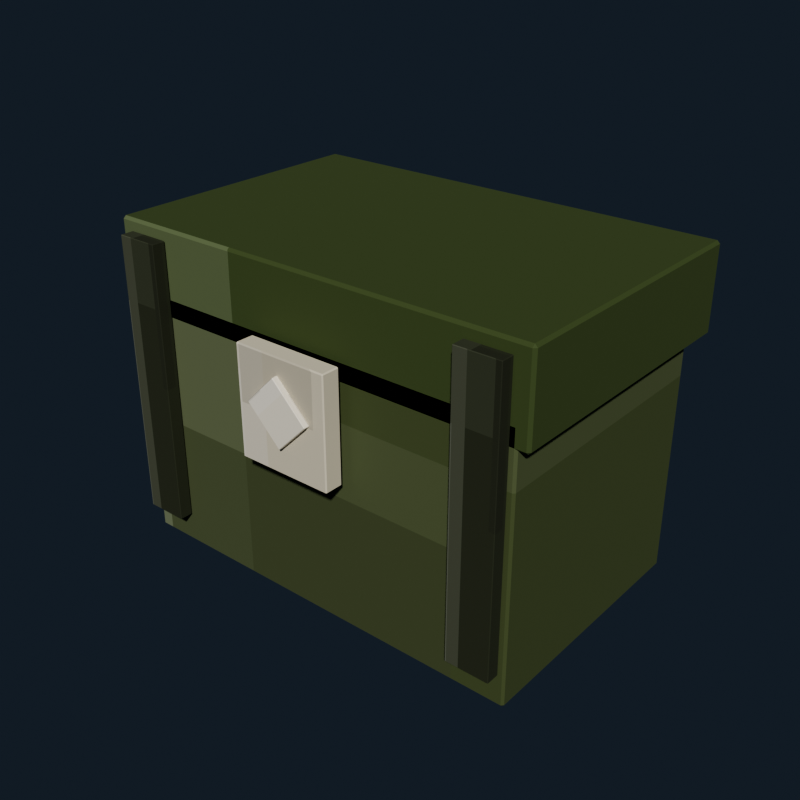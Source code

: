 # Source: toy_chest_olive.blend  (saved by Blender 5.2.44; exported with 4.5.12 LTS)
import bpy
from mathutils import Matrix  # noqa: F401  (used for matrix-valued properties, if any)

bpy.ops.wm.read_factory_settings(use_empty=True)
scene = bpy.context.scene
scene.name = 'Scene'

# ---- collections
col_collection = bpy.data.collections.new('Collection'); scene.collection.children.link(col_collection)

# ---- images (referenced by path relative to the original .blend; pixels are not part of the script)
import os
ASSET_DIR = os.environ.get("B2B_ASSET_DIR", "")  # directory of the original .blend (textures are referenced by path, not embedded)
HERE = os.path.dirname(os.path.abspath(__file__))  # packed textures are extracted next to this script under _unpacked/

def load_image(name, relpath, width, height, colorspace="sRGB"):
    """Load a texture the original file referenced (path relative to the .blend, or extracted next to this script)."""
    p = next((c for c in (os.path.join(HERE, relpath), os.path.join(ASSET_DIR, relpath)) if relpath and os.path.exists(c)), "")
    if p:
        img = bpy.data.images.load(p, check_existing=True)
        img.name = name
    else:  # same state as the original file: an image datablock whose file is absent (Cycles renders it pink)
        img = bpy.data.images.new(name, width, height)
        img.source = "FILE"
        img.filepath = "//" + (relpath or name)
    img.colorspace_settings.name = colorspace
    return img
img_toy_chest_olive_pixel_atlas = load_image('toy_chest_olive_pixel_atlas', '_unpacked/toy_chest_olive_pixel_atlas.026ca024.png', 144, 16, 'sRGB')

# ---- materials (node trees are filled in below, after node groups)
mat_toy_chest_olive_pixel_paint = bpy.data.materials.new('Toy Chest Olive pixel paint')

# ---- material node trees
mat_toy_chest_olive_pixel_paint.use_nodes = True; mat_toy_chest_olive_pixel_paint.node_tree.nodes.clear()
_N = mat_toy_chest_olive_pixel_paint.node_tree.nodes; _L = mat_toy_chest_olive_pixel_paint.node_tree.links
n0 = _N.new('ShaderNodeBsdfPrincipled'); n0.name = 'Principled BSDF'; n0.location = (-200, 100)
n0.inputs[2].default_value = 0.84
n0.inputs[10].default_value = 0.005
n1 = _N.new('ShaderNodeOutputMaterial'); n1.name = 'Material Output'; n1.location = (200, 100)
n2 = _N.new('ShaderNodeTexImage'); n2.name = 'Image Texture'; n2.location = (0, 0)
n2.image = img_toy_chest_olive_pixel_atlas
n2.interpolation = 'Closest'
_L.new(n0.outputs[0], n1.inputs[0])
_L.new(n2.outputs[0], n0.inputs[0])
n1.is_active_output = True

# ---- world
world_world = bpy.data.worlds.new('World'); scene.world = world_world
world_world.use_nodes = True; world_world.node_tree.nodes.clear()
_N = world_world.node_tree.nodes; _L = world_world.node_tree.links
n0 = _N.new('ShaderNodeOutputWorld'); n0.name = 'World Output'; n0.location = (200, 100)
n1 = _N.new('ShaderNodeBackground'); n1.name = 'Background'; n1.location = (-200, 100)
n1.inputs[0].default_value = (0.04314, 0.06275, 0.09412, 1.0)
n1.inputs[1].default_value = 0.36
_L.new(n1.outputs[0], n0.inputs[0])
n0.is_active_output = True
world_world.color = (0.05088, 0.05088, 0.05088)
world_world.sun_shadow_jitter_overblur = 0.0

# ---- meshes
me_cube = bpy.data.meshes.new('Cube')
me_cube.from_pydata([(-0.386, -0.236, -0.24), (-0.386, -0.24, -0.236), (-0.39, -0.236, -0.236), (-0.386, -0.24, 0.236), (-0.386, -0.236, 0.24), (-0.39, -0.236, 0.236), (-0.386, 0.236, -0.24), (-0.39, 0.236, -0.236), (-0.386, 0.24, -0.236), (-0.386, 0.236, 0.24), (-0.386, 0.24, 0.236), (-0.39, 0.236, 0.236), (0.386, -0.236, -0.24), (0.39, -0.236, -0.236), (0.386, -0.24, -0.236), (0.386, -0.236, 0.24), (0.386, -0.24, 0.236), (0.39, -0.236, 0.236), (0.386, 0.236, -0.24), (0.386, 0.24, -0.236), (0.39, 0.236, -0.236), (0.386, 0.236, 0.24), (0.39, 0.236, 0.236), (0.386, 0.24, 0.236)], [], [(0, 1, 2), (3, 4, 5), (6, 7, 8), (9, 10, 11), (12, 13, 14), (15, 16, 17), (18, 19, 20), (21, 22, 23), (6, 0, 2, 7), (1, 3, 5, 2), (4, 9, 11, 5), (10, 8, 7, 11), (18, 6, 8, 19), (9, 21, 23, 10), (22, 20, 19, 23), (12, 18, 20, 13), (21, 15, 17, 22), (16, 14, 13, 17), (0, 12, 14, 1), (15, 4, 3, 16), (6, 18, 12, 0), (2, 5, 11, 7), (14, 16, 3, 1), (21, 9, 4, 15), (8, 10, 23, 19), (20, 22, 17, 13)])
_uv = me_cube.uv_layers.new(name='UVMap')
_uv.uv.foreach_set('vector', [0.2408, 0.7206, 0.2408, 0.7225, 0.2407, 0.7206, 0.2899, 0.9439, 0.2901, 0.9439, 0.2899, 0.945, 0.2408, 0.5019, 0.2407, 0.5019, 0.2408, 0.5, 0.2901, 0.2776, 0.2899, 0.2786, 0.2899, 0.2761, 0.2653, 0.7206, 0.2656, 0.7206, 0.2655, 0.7231, 0.2902, 0.7221, 0.2899, 0.7236, 0.2899, 0.7211, 0.2653, 0.5019, 0.2655, 0.4994, 0.2656, 0.5019, 0.2902, 0.5011, 0.2899, 0.5019, 0.2899, 0.4991, 0.2408, 0.5019, 0.2408, 0.7206, 0.2407, 0.7206, 0.2407, 0.5019, 0.2656, 0.055, 0.2899, 0.055, 0.2899, 0.05685, 0.2656, 0.05685, 0.2901, 0.05685, 0.2901, 0.2776, 0.2899, 0.2761, 0.2899, 0.05685, 0.2899, 0.2786, 0.2656, 0.2786, 0.2656, 0.2756, 0.2899, 0.2761, 0.2653, 0.5019, 0.2408, 0.5019, 0.2408, 0.5, 0.2655, 0.4994, 0.2901, 0.2776, 0.2902, 0.5011, 0.2899, 0.4991, 0.2899, 0.2786, 0.2899, 0.5019, 0.2656, 0.5019, 0.2655, 0.4994, 0.2899, 0.4991, 0.2653, 0.7206, 0.2653, 0.5019, 0.2656, 0.5019, 0.2656, 0.7206, 0.2902, 0.5011, 0.2902, 0.7221, 0.2899, 0.7211, 0.2899, 0.5019, 0.2899, 0.7236, 0.2655, 0.7231, 0.2656, 0.7206, 0.2899, 0.7211, 0.2408, 0.7206, 0.2653, 0.7206, 0.2655, 0.7231, 0.2408, 0.7225, 0.2902, 0.7221, 0.2901, 0.9439, 0.2899, 0.9439, 0.2899, 0.7236, 0.2408, 0.5019, 0.2653, 0.5019, 0.2653, 0.7206, 0.2408, 0.7206, 0.2656, 0.05685, 0.2899, 0.05685, 0.2899, 0.2761, 0.2656, 0.2756, 0.2655, 0.7231, 0.2899, 0.7236, 0.2899, 0.9439, 0.2656, 0.9439, 0.2902, 0.5011, 0.3147, 0.5019, 0.3147, 0.7206, 0.2902, 0.7221, 0.2656, 0.2786, 0.2899, 0.2786, 0.2899, 0.4991, 0.2655, 0.4994, 0.2656, 0.5019, 0.2899, 0.5019, 0.2899, 0.7211, 0.2656, 0.7206])
me_cube.materials.append(mat_toy_chest_olive_pixel_paint)
me_cube.update()
me_cube_001 = bpy.data.meshes.new('Cube.001')
me_cube_001.from_pydata([(-0.405, -0.255, -0.08), (-0.405, -0.26, -0.075), (-0.41, -0.255, -0.075), (-0.405, -0.26, 0.075), (-0.405, -0.255, 0.08), (-0.41, -0.255, 0.075), (-0.405, 0.255, -0.08), (-0.41, 0.255, -0.075), (-0.405, 0.26, -0.075), (-0.405, 0.255, 0.08), (-0.405, 0.26, 0.075), (-0.41, 0.255, 0.075), (0.405, -0.255, -0.08), (0.41, -0.255, -0.075), (0.405, -0.26, -0.075), (0.405, -0.255, 0.08), (0.405, -0.26, 0.075), (0.41, -0.255, 0.075), (0.405, 0.255, -0.08), (0.405, 0.26, -0.075), (0.41, 0.255, -0.075), (0.405, 0.255, 0.08), (0.41, 0.255, 0.075), (0.405, 0.26, 0.075)], [], [(0, 1, 2), (3, 4, 5), (6, 7, 8), (9, 10, 11), (12, 13, 14), (15, 16, 17), (18, 19, 20), (21, 22, 23), (6, 0, 2, 7), (1, 3, 5, 2), (4, 9, 11, 5), (10, 8, 7, 11), (18, 6, 8, 19), (9, 21, 23, 10), (22, 20, 19, 23), (12, 18, 20, 13), (21, 15, 17, 22), (16, 14, 13, 17), (0, 12, 14, 1), (15, 4, 3, 16), (6, 18, 12, 0), (2, 5, 11, 7), (14, 16, 3, 1), (21, 9, 4, 15), (8, 10, 23, 19), (20, 22, 17, 13)])
_uv = me_cube_001.uv_layers.new(name='UVMap')
_uv.uv.foreach_set('vector', [0.4631, 0.7204, 0.4631, 0.7225, 0.4629, 0.7204, 0.5116, 0.9436, 0.5124, 0.9436, 0.5116, 0.945, 0.4631, 0.5021, 0.4629, 0.5021, 0.4631, 0.5, 0.5124, 0.2777, 0.5116, 0.2789, 0.5116, 0.2759, 0.4875, 0.7204, 0.4882, 0.7204, 0.4879, 0.7232, 0.5124, 0.7221, 0.5116, 0.7239, 0.5116, 0.7209, 0.4875, 0.5021, 0.4879, 0.4993, 0.4882, 0.5021, 0.5124, 0.5013, 0.5116, 0.5021, 0.5116, 0.499, 0.4631, 0.5021, 0.4631, 0.7204, 0.4629, 0.7204, 0.4629, 0.5021, 0.4884, 0.055, 0.5116, 0.055, 0.5116, 0.05714, 0.4884, 0.05714, 0.5124, 0.05714, 0.5124, 0.2777, 0.5116, 0.2759, 0.5116, 0.05714, 0.5116, 0.2789, 0.4884, 0.2789, 0.4884, 0.2754, 0.5116, 0.2759, 0.4875, 0.5021, 0.4631, 0.5021, 0.4631, 0.5, 0.4879, 0.4993, 0.5124, 0.2777, 0.5124, 0.5013, 0.5116, 0.499, 0.5116, 0.2789, 0.5116, 0.5021, 0.4882, 0.5021, 0.4879, 0.4993, 0.5116, 0.499, 0.4875, 0.7204, 0.4875, 0.5021, 0.4882, 0.5021, 0.4882, 0.7204, 0.5124, 0.5013, 0.5124, 0.7221, 0.5116, 0.7209, 0.5116, 0.5021, 0.5116, 0.7239, 0.4879, 0.7232, 0.4882, 0.7204, 0.5116, 0.7209, 0.4631, 0.7204, 0.4875, 0.7204, 0.4879, 0.7232, 0.4631, 0.7225, 0.5124, 0.7221, 0.5124, 0.9436, 0.5116, 0.9436, 0.5116, 0.7239, 0.4631, 0.5021, 0.4875, 0.5021, 0.4875, 0.7204, 0.4631, 0.7204, 0.4884, 0.05714, 0.5116, 0.05714, 0.5116, 0.2759, 0.4884, 0.2754, 0.4879, 0.7232, 0.5116, 0.7239, 0.5116, 0.9436, 0.4884, 0.9436, 0.5124, 0.5013, 0.5369, 0.5021, 0.5369, 0.7204, 0.5124, 0.7221, 0.4884, 0.2789, 0.5116, 0.2789, 0.5116, 0.499, 0.4879, 0.4993, 0.4882, 0.5021, 0.5116, 0.5021, 0.5116, 0.7209, 0.4882, 0.7204])
me_cube_001.materials.append(mat_toy_chest_olive_pixel_paint)
me_cube_001.update()
me_cube_002 = bpy.data.meshes.new('Cube.002')
me_cube_002.from_pydata([(-0.039, -0.0115, -0.26), (-0.039, -0.0125, -0.259), (-0.04, -0.0115, -0.259), (-0.039, -0.0125, 0.259), (-0.039, -0.0115, 0.26), (-0.04, -0.0115, 0.259), (-0.039, 0.0115, -0.26), (-0.04, 0.0115, -0.259), (-0.039, 0.0125, -0.259), (-0.039, 0.0115, 0.26), (-0.039, 0.0125, 0.259), (-0.04, 0.0115, 0.259), (0.039, -0.0115, -0.26), (0.04, -0.0115, -0.259), (0.039, -0.0125, -0.259), (0.039, -0.0115, 0.26), (0.039, -0.0125, 0.259), (0.04, -0.0115, 0.259), (0.039, 0.0115, -0.26), (0.039, 0.0125, -0.259), (0.04, 0.0115, -0.259), (0.039, 0.0115, 0.26), (0.04, 0.0115, 0.259), (0.039, 0.0125, 0.259)], [], [(0, 1, 2), (3, 4, 5), (6, 7, 8), (9, 10, 11), (12, 13, 14), (15, 16, 17), (18, 19, 20), (21, 22, 23), (6, 0, 2, 7), (1, 3, 5, 2), (4, 9, 11, 5), (10, 8, 7, 11), (18, 6, 8, 19), (9, 21, 23, 10), (22, 20, 19, 23), (12, 18, 20, 13), (21, 15, 17, 22), (16, 14, 13, 17), (0, 12, 14, 1), (15, 4, 3, 16), (6, 18, 12, 0), (2, 5, 11, 7), (14, 16, 3, 1), (21, 9, 4, 15), (8, 10, 23, 19), (20, 22, 17, 13)])
_uv = me_cube_002.uv_layers.new(name='UVMap')
_uv.uv.foreach_set('vector', [0.1299, 0.7136, 0.1299, 0.7225, 0.1296, 0.7136, 0.179, 0.9422, 0.179, 0.9422, 0.179, 0.945, 0.1299, 0.5089, 0.1296, 0.5089, 0.1299, 0.5, 0.179, 0.2764, 0.179, 0.2803, 0.179, 0.2708, 0.154, 0.7136, 0.1543, 0.7136, 0.1542, 0.7239, 0.1792, 0.7194, 0.179, 0.7253, 0.179, 0.7158, 0.154, 0.5089, 0.1542, 0.4986, 0.1543, 0.5089, 0.1792, 0.506, 0.179, 0.5089, 0.179, 0.4979, 0.1299, 0.5089, 0.1299, 0.7136, 0.1296, 0.7136, 0.1296, 0.5089, 0.1544, 0.055, 0.179, 0.055, 0.179, 0.0639, 0.1544, 0.0639, 0.179, 0.0639, 0.179, 0.2764, 0.179, 0.2708, 0.179, 0.0639, 0.179, 0.2803, 0.1544, 0.2803, 0.1544, 0.2686, 0.179, 0.2708, 0.154, 0.5089, 0.1299, 0.5089, 0.1299, 0.5, 0.1542, 0.4986, 0.179, 0.2764, 0.1792, 0.506, 0.179, 0.4979, 0.179, 0.2803, 0.179, 0.5089, 0.1543, 0.5089, 0.1542, 0.4986, 0.179, 0.4979, 0.154, 0.7136, 0.154, 0.5089, 0.1543, 0.5089, 0.1543, 0.7136, 0.1792, 0.506, 0.1792, 0.7194, 0.179, 0.7158, 0.179, 0.5089, 0.179, 0.7253, 0.1542, 0.7239, 0.1543, 0.7136, 0.179, 0.7158, 0.1299, 0.7136, 0.154, 0.7136, 0.1542, 0.7239, 0.1299, 0.7225, 0.1792, 0.7194, 0.179, 0.9422, 0.179, 0.9422, 0.179, 0.7253, 0.1299, 0.5089, 0.154, 0.5089, 0.154, 0.7136, 0.1299, 0.7136, 0.1544, 0.0639, 0.179, 0.0639, 0.179, 0.2708, 0.1544, 0.2686, 0.1542, 0.7239, 0.179, 0.7253, 0.179, 0.9422, 0.1544, 0.9422, 0.1792, 0.506, 0.2034, 0.5089, 0.2034, 0.7136, 0.1792, 0.7194, 0.1544, 0.2803, 0.179, 0.2803, 0.179, 0.4979, 0.1542, 0.4986, 0.1543, 0.5089, 0.179, 0.5089, 0.179, 0.7158, 0.1543, 0.7136])
me_cube_002.materials.append(mat_toy_chest_olive_pixel_paint)
me_cube_002.update()
me_cube_003 = bpy.data.meshes.new('Cube.003')
me_cube_003.from_pydata([(-0.039, -0.0115, -0.26), (-0.039, -0.0125, -0.259), (-0.04, -0.0115, -0.259), (-0.039, -0.0125, 0.259), (-0.039, -0.0115, 0.26), (-0.04, -0.0115, 0.259), (-0.039, 0.0115, -0.26), (-0.04, 0.0115, -0.259), (-0.039, 0.0125, -0.259), (-0.039, 0.0115, 0.26), (-0.039, 0.0125, 0.259), (-0.04, 0.0115, 0.259), (0.039, -0.0115, -0.26), (0.04, -0.0115, -0.259), (0.039, -0.0125, -0.259), (0.039, -0.0115, 0.26), (0.039, -0.0125, 0.259), (0.04, -0.0115, 0.259), (0.039, 0.0115, -0.26), (0.039, 0.0125, -0.259), (0.04, 0.0115, -0.259), (0.039, 0.0115, 0.26), (0.04, 0.0115, 0.259), (0.039, 0.0125, 0.259)], [], [(0, 1, 2), (3, 4, 5), (6, 7, 8), (9, 10, 11), (12, 13, 14), (15, 16, 17), (18, 19, 20), (21, 22, 23), (6, 0, 2, 7), (1, 3, 5, 2), (4, 9, 11, 5), (10, 8, 7, 11), (18, 6, 8, 19), (9, 21, 23, 10), (22, 20, 19, 23), (12, 18, 20, 13), (21, 15, 17, 22), (16, 14, 13, 17), (0, 12, 14, 1), (15, 4, 3, 16), (6, 18, 12, 0), (2, 5, 11, 7), (14, 16, 3, 1), (21, 9, 4, 15), (8, 10, 23, 19), (20, 22, 17, 13)])
_uv = me_cube_003.uv_layers.new(name='UVMap')
_uv.uv.foreach_set('vector', [0.1299, 0.7136, 0.1299, 0.7225, 0.1296, 0.7136, 0.179, 0.9422, 0.179, 0.9422, 0.179, 0.945, 0.1299, 0.5089, 0.1296, 0.5089, 0.1299, 0.5, 0.179, 0.2764, 0.179, 0.2803, 0.179, 0.2708, 0.154, 0.7136, 0.1543, 0.7136, 0.1542, 0.7239, 0.1792, 0.7194, 0.179, 0.7253, 0.179, 0.7158, 0.154, 0.5089, 0.1542, 0.4986, 0.1543, 0.5089, 0.1792, 0.506, 0.179, 0.5089, 0.179, 0.4979, 0.1299, 0.5089, 0.1299, 0.7136, 0.1296, 0.7136, 0.1296, 0.5089, 0.1544, 0.055, 0.179, 0.055, 0.179, 0.0639, 0.1544, 0.0639, 0.179, 0.0639, 0.179, 0.2764, 0.179, 0.2708, 0.179, 0.0639, 0.179, 0.2803, 0.1544, 0.2803, 0.1544, 0.2686, 0.179, 0.2708, 0.154, 0.5089, 0.1299, 0.5089, 0.1299, 0.5, 0.1542, 0.4986, 0.179, 0.2764, 0.1792, 0.506, 0.179, 0.4979, 0.179, 0.2803, 0.179, 0.5089, 0.1543, 0.5089, 0.1542, 0.4986, 0.179, 0.4979, 0.154, 0.7136, 0.154, 0.5089, 0.1543, 0.5089, 0.1543, 0.7136, 0.1792, 0.506, 0.1792, 0.7194, 0.179, 0.7158, 0.179, 0.5089, 0.179, 0.7253, 0.1542, 0.7239, 0.1543, 0.7136, 0.179, 0.7158, 0.1299, 0.7136, 0.154, 0.7136, 0.1542, 0.7239, 0.1299, 0.7225, 0.1792, 0.7194, 0.179, 0.9422, 0.179, 0.9422, 0.179, 0.7253, 0.1299, 0.5089, 0.154, 0.5089, 0.154, 0.7136, 0.1299, 0.7136, 0.1544, 0.0639, 0.179, 0.0639, 0.179, 0.2708, 0.1544, 0.2686, 0.1542, 0.7239, 0.179, 0.7253, 0.179, 0.9422, 0.1544, 0.9422, 0.1792, 0.506, 0.2034, 0.5089, 0.2034, 0.7136, 0.1792, 0.7194, 0.1544, 0.2803, 0.179, 0.2803, 0.179, 0.4979, 0.1542, 0.4986, 0.1543, 0.5089, 0.179, 0.5089, 0.179, 0.7158, 0.1543, 0.7136])
me_cube_003.materials.append(mat_toy_chest_olive_pixel_paint)
me_cube_003.update()
me_cube_004 = bpy.data.meshes.new('Cube.004')
me_cube_004.from_pydata([(-0.088, -0.0155, -0.1), (-0.088, -0.0175, -0.098), (-0.09, -0.0155, -0.098), (-0.088, -0.0175, 0.098), (-0.088, -0.0155, 0.1), (-0.09, -0.0155, 0.098), (-0.088, 0.0155, -0.1), (-0.09, 0.0155, -0.098), (-0.088, 0.0175, -0.098), (-0.088, 0.0155, 0.1), (-0.088, 0.0175, 0.098), (-0.09, 0.0155, 0.098), (0.088, -0.0155, -0.1), (0.09, -0.0155, -0.098), (0.088, -0.0175, -0.098), (0.088, -0.0155, 0.1), (0.088, -0.0175, 0.098), (0.09, -0.0155, 0.098), (0.088, 0.0155, -0.1), (0.088, 0.0175, -0.098), (0.09, 0.0155, -0.098), (0.088, 0.0155, 0.1), (0.09, 0.0155, 0.098), (0.088, 0.0175, 0.098)], [], [(0, 1, 2), (3, 4, 5), (6, 7, 8), (9, 10, 11), (12, 13, 14), (15, 16, 17), (18, 19, 20), (21, 22, 23), (6, 0, 2, 7), (1, 3, 5, 2), (4, 9, 11, 5), (10, 8, 7, 11), (18, 6, 8, 19), (9, 21, 23, 10), (22, 20, 19, 23), (12, 18, 20, 13), (21, 15, 17, 22), (16, 14, 13, 17), (0, 12, 14, 1), (15, 4, 3, 16), (6, 18, 12, 0), (2, 5, 11, 7), (14, 16, 3, 1), (21, 9, 4, 15), (8, 10, 23, 19), (20, 22, 17, 13)])
_uv = me_cube_004.uv_layers.new(name='UVMap')
_uv.uv.foreach_set('vector', [0.6854, 0.7098, 0.6854, 0.7225, 0.6851, 0.7098, 0.7343, 0.9425, 0.7346, 0.9425, 0.7343, 0.945, 0.6854, 0.5127, 0.6851, 0.5127, 0.6854, 0.5, 0.7346, 0.2749, 0.7343, 0.28, 0.7343, 0.268, 0.7096, 0.7098, 0.71, 0.7098, 0.7098, 0.7237, 0.7347, 0.7174, 0.7343, 0.725, 0.7343, 0.713, 0.7096, 0.5127, 0.7098, 0.4988, 0.71, 0.5127, 0.7347, 0.5089, 0.7343, 0.5127, 0.7343, 0.4981, 0.6854, 0.5127, 0.6854, 0.7098, 0.6851, 0.7098, 0.6851, 0.5127, 0.7101, 0.055, 0.7343, 0.055, 0.7343, 0.06771, 0.7101, 0.06771, 0.7346, 0.06771, 0.7346, 0.2749, 0.7343, 0.268, 0.7343, 0.06771, 0.7343, 0.28, 0.7101, 0.28, 0.7101, 0.2648, 0.7343, 0.268, 0.7096, 0.5127, 0.6854, 0.5127, 0.6854, 0.5, 0.7098, 0.4988, 0.7346, 0.2749, 0.7347, 0.5089, 0.7343, 0.4981, 0.7343, 0.28, 0.7343, 0.5127, 0.71, 0.5127, 0.7098, 0.4988, 0.7343, 0.4981, 0.7096, 0.7098, 0.7096, 0.5127, 0.71, 0.5127, 0.71, 0.7098, 0.7347, 0.5089, 0.7347, 0.7174, 0.7343, 0.713, 0.7343, 0.5127, 0.7343, 0.725, 0.7098, 0.7237, 0.71, 0.7098, 0.7343, 0.713, 0.6854, 0.7098, 0.7096, 0.7098, 0.7098, 0.7237, 0.6854, 0.7225, 0.7347, 0.7174, 0.7346, 0.9425, 0.7343, 0.9425, 0.7343, 0.725, 0.6854, 0.5127, 0.7096, 0.5127, 0.7096, 0.7098, 0.6854, 0.7098, 0.7101, 0.06771, 0.7343, 0.06771, 0.7343, 0.268, 0.7101, 0.2648, 0.7098, 0.7237, 0.7343, 0.725, 0.7343, 0.9425, 0.7101, 0.9425, 0.7347, 0.5089, 0.759, 0.5127, 0.759, 0.7098, 0.7347, 0.7174, 0.7101, 0.28, 0.7343, 0.28, 0.7343, 0.4981, 0.7098, 0.4988, 0.71, 0.5127, 0.7343, 0.5127, 0.7343, 0.713, 0.71, 0.7098])
me_cube_004.materials.append(mat_toy_chest_olive_pixel_paint)
me_cube_004.update()
me_cube_005 = bpy.data.meshes.new('Cube.005')
me_cube_005.from_pydata([(-0.044, -0.005, -0.04), (-0.044, -0.006, -0.039), (-0.045, -0.005, -0.039), (-0.044, -0.006, 0.039), (-0.044, -0.005, 0.04), (-0.045, -0.005, 0.039), (-0.044, 0.005, -0.04), (-0.045, 0.005, -0.039), (-0.044, 0.006, -0.039), (-0.044, 0.005, 0.04), (-0.044, 0.006, 0.039), (-0.045, 0.005, 0.039), (0.044, -0.005, -0.04), (0.045, -0.005, -0.039), (0.044, -0.006, -0.039), (0.044, -0.005, 0.04), (0.044, -0.006, 0.039), (0.045, -0.005, 0.039), (0.044, 0.005, -0.04), (0.044, 0.006, -0.039), (0.045, 0.005, -0.039), (0.044, 0.005, 0.04), (0.045, 0.005, 0.039), (0.044, 0.006, 0.039)], [], [(0, 1, 2), (3, 4, 5), (6, 7, 8), (9, 10, 11), (12, 13, 14), (15, 16, 17), (18, 19, 20), (21, 22, 23), (6, 0, 2, 7), (1, 3, 5, 2), (4, 9, 11, 5), (10, 8, 7, 11), (18, 6, 8, 19), (9, 21, 23, 10), (22, 20, 19, 23), (12, 18, 20, 13), (21, 15, 17, 22), (16, 14, 13, 17), (0, 12, 14, 1), (15, 4, 3, 16), (6, 18, 12, 0), (2, 5, 11, 7), (14, 16, 3, 1), (21, 9, 4, 15), (8, 10, 23, 19), (20, 22, 17, 13)])
_uv = me_cube_005.uv_layers.new(name='UVMap')
_uv.uv.foreach_set('vector', [0.7965, 0.704, 0.7965, 0.7225, 0.7962, 0.704, 0.8454, 0.9425, 0.8457, 0.9425, 0.8454, 0.945, 0.7965, 0.5185, 0.7962, 0.5185, 0.7965, 0.5, 0.8457, 0.273, 0.8454, 0.28, 0.8454, 0.2636, 0.8207, 0.704, 0.8212, 0.704, 0.821, 0.7237, 0.8458, 0.7145, 0.8454, 0.725, 0.8454, 0.7086, 0.8207, 0.5185, 0.821, 0.4988, 0.8212, 0.5185, 0.8458, 0.5133, 0.8454, 0.5185, 0.8454, 0.4981, 0.7965, 0.5185, 0.7965, 0.704, 0.7962, 0.704, 0.7962, 0.5185, 0.8213, 0.055, 0.8454, 0.055, 0.8454, 0.07354, 0.8213, 0.07354, 0.8457, 0.07354, 0.8457, 0.273, 0.8454, 0.2636, 0.8454, 0.07354, 0.8454, 0.28, 0.8213, 0.28, 0.8213, 0.259, 0.8454, 0.2636, 0.8207, 0.5185, 0.7965, 0.5185, 0.7965, 0.5, 0.821, 0.4988, 0.8457, 0.273, 0.8458, 0.5133, 0.8454, 0.4981, 0.8454, 0.28, 0.8454, 0.5185, 0.8212, 0.5185, 0.821, 0.4988, 0.8454, 0.4981, 0.8207, 0.704, 0.8207, 0.5185, 0.8212, 0.5185, 0.8212, 0.704, 0.8458, 0.5133, 0.8458, 0.7145, 0.8454, 0.7086, 0.8454, 0.5185, 0.8454, 0.725, 0.821, 0.7237, 0.8212, 0.704, 0.8454, 0.7086, 0.7965, 0.704, 0.8207, 0.704, 0.821, 0.7237, 0.7965, 0.7225, 0.8458, 0.7145, 0.8457, 0.9425, 0.8454, 0.9425, 0.8454, 0.725, 0.7965, 0.5185, 0.8207, 0.5185, 0.8207, 0.704, 0.7965, 0.704, 0.8213, 0.07354, 0.8454, 0.07354, 0.8454, 0.2636, 0.8213, 0.259, 0.821, 0.7237, 0.8454, 0.725, 0.8454, 0.9425, 0.8213, 0.9425, 0.8458, 0.5133, 0.8701, 0.5185, 0.8701, 0.704, 0.8458, 0.7145, 0.8213, 0.28, 0.8454, 0.28, 0.8454, 0.4981, 0.821, 0.4988, 0.8212, 0.5185, 0.8454, 0.5185, 0.8454, 0.7086, 0.8212, 0.704])
me_cube_005.materials.append(mat_toy_chest_olive_pixel_paint)
me_cube_005.update()

# ---- objects
ob_chestbody = bpy.data.objects.new('ChestBody', me_cube)
ob_chestlid = bpy.data.objects.new('ChestLid', me_cube_001)
ob_chestband_l = bpy.data.objects.new('ChestBand_L', me_cube_002)
ob_chestband_r = bpy.data.objects.new('ChestBand_R', me_cube_003)
ob_chestlatch = bpy.data.objects.new('ChestLatch', me_cube_004)
ob_chestheart = bpy.data.objects.new('ChestHeart', me_cube_005)

# ---- transforms, parenting, visibility, modifiers, constraints
ob_chestbody.location = (0.0, 0.0, 0.28)
ob_chestlid.location = (0.0, 0.02, 0.56)
ob_chestband_l.location = (-0.34, -0.255, 0.36)
ob_chestband_r.location = (0.34, -0.255, 0.36)
ob_chestlatch.location = (0.0, -0.274, 0.42)
ob_chestheart.location = (0.0, -0.296, 0.43)
ob_chestheart.rotation_euler = (0.0, 0.7854, 0.0)

# ---- collection membership
col_collection.objects.link(ob_chestbody)
col_collection.objects.link(ob_chestlid)
col_collection.objects.link(ob_chestband_l)
col_collection.objects.link(ob_chestband_r)
col_collection.objects.link(ob_chestlatch)
col_collection.objects.link(ob_chestheart)

# ---- scene / render settings (as saved in the file)
scene.frame_start = 1; scene.frame_end = 250; scene.frame_set(1)
scene.render.engine = 'BLENDER_EEVEE_NEXT'
scene.render.resolution_x = 640
scene.render.resolution_y = 640
scene.render.bake_bias = 0.0
scene.render.bake_samples = 0
scene.render.compositor_device = 'GPU'
scene.eevee.use_volume_custom_range = False
scene.eevee.fast_gi_thickness_near = 0.1
scene.eevee.fast_gi_thickness_far = 0.0
scene.eevee.ray_tracing_options.screen_trace_thickness = 0.1
scene.view_settings.look = 'AgX - Medium High Contrast'
bpy.context.view_layer.update()

# ---- added for rendering (the .blend has no active camera and no usable light): camera, sun
cam_auto = bpy.data.cameras.new('AutoCamera')
cam_auto.lens = 50.0
cam_auto.sensor_width = 36.0
cam_auto.clip_end = 1000.0
ob_auto_camera = bpy.data.objects.new('AutoCamera', cam_auto)
scene.collection.objects.link(ob_auto_camera)
ob_auto_camera.location = (1.08339, -1.31107, 1.20671)
ob_auto_camera.rotation_euler = (1.09748, -7.21219e-08, 0.694738)
scene.camera = ob_auto_camera
light_auto_sun = bpy.data.lights.new('AutoSun', 'SUN')
light_auto_sun.energy = 3.0
light_auto_sun.angle = 0.0523599
ob_auto_sun = bpy.data.objects.new('AutoSun', light_auto_sun)
scene.collection.objects.link(ob_auto_sun)
ob_auto_sun.rotation_euler = (0.872665, 0.174533, 0.523599)
bpy.context.view_layer.update()
